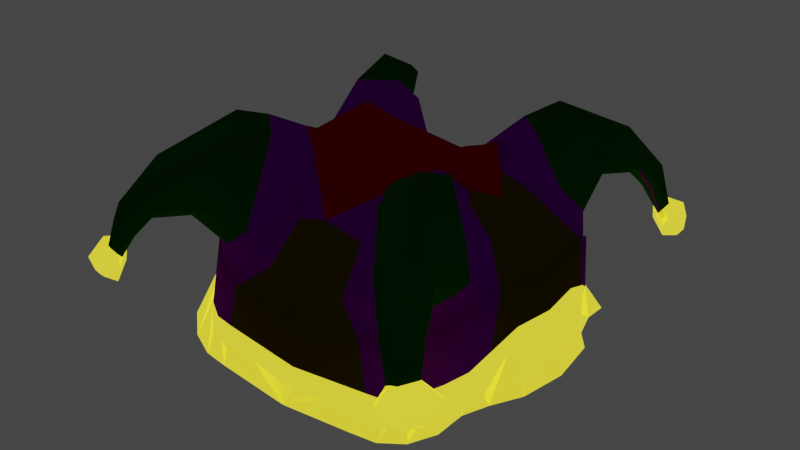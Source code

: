 # Source: cap_n_bells.blend  (saved by Blender 2.90.8; exported with 4.5.12 LTS)
import bpy
from mathutils import Matrix  # noqa: F401  (used for matrix-valued properties, if any)

bpy.ops.wm.read_factory_settings(use_empty=True)
scene = bpy.context.scene
scene.name = 'Scene'

# ---- collections
col_collection = bpy.data.collections.new('Collection'); scene.collection.children.link(col_collection)

# ---- materials (node trees are filled in below, after node groups)
mat_trim = bpy.data.materials.new('Trim')
mat_trim.use_transparent_shadow = False
mat_base = bpy.data.materials.new('Base')
mat_base.use_transparent_shadow = False
mat_underhat = bpy.data.materials.new('UnderHat')
mat_underhat.use_transparent_shadow = False
mat_tail = bpy.data.materials.new('Tail')
mat_tail.use_transparent_shadow = False
mat_base2 = bpy.data.materials.new('Base2')
mat_base2.use_transparent_shadow = False
mat_base3 = bpy.data.materials.new('Base3')
mat_base3.use_transparent_shadow = False

# ---- material node trees
mat_trim.use_nodes = True; mat_trim.node_tree.nodes.clear()
_N = mat_trim.node_tree.nodes; _L = mat_trim.node_tree.links
n0 = _N.new('ShaderNodeBsdfPrincipled'); n0.name = 'Principled BSDF'; n0.location = (10, 300)
n0.distribution = 'GGX'
n0.subsurface_method = 'BURLEY'
n0.inputs[1].default_value = 0.9179
n0.inputs[2].default_value = 0.07009
n0.inputs[3].default_value = 1.45
n0.inputs[8].default_value = 1.0
n0.inputs[9].default_value = (4.1, 0.2, 0.1)
n0.inputs[10].default_value = 1.0
n0.inputs[13].default_value = 0.3318
n0.inputs[18].default_value = 0.3
n0.inputs[27].default_value = (1.0, 0.8499, 0.0, 1.0)
n0.inputs[28].default_value = 1.0
n1 = _N.new('ShaderNodeOutputMaterial'); n1.name = 'Material Output'; n1.location = (300, 300)
_L.new(n0.outputs[0], n1.inputs[0])
n1.is_active_output = True
mat_base.use_nodes = True; mat_base.node_tree.nodes.clear()
_N = mat_base.node_tree.nodes; _L = mat_base.node_tree.links
n0 = _N.new('ShaderNodeBsdfPrincipled'); n0.name = 'Principled BSDF'; n0.location = (10, 300)
n0.distribution = 'GGX'
n0.subsurface_method = 'BURLEY'
n0.inputs[0].default_value = (0.249, 0.003749, 0.4292, 1.0)
n0.inputs[3].default_value = 1.45
n0.inputs[13].default_value = 0.0
n0.inputs[27].default_value = (0.0, 0.0, 0.0, 1.0)
n0.inputs[28].default_value = 1.0
n1 = _N.new('ShaderNodeOutputMaterial'); n1.name = 'Material Output'; n1.location = (300, 300)
_L.new(n0.outputs[0], n1.inputs[0])
n1.is_active_output = True
mat_underhat.use_nodes = True; mat_underhat.node_tree.nodes.clear()
_N = mat_underhat.node_tree.nodes; _L = mat_underhat.node_tree.links
n0 = _N.new('ShaderNodeBsdfPrincipled'); n0.name = 'Principled BSDF'; n0.location = (10, 300)
n0.distribution = 'GGX'
n0.subsurface_method = 'BURLEY'
n0.inputs[0].default_value = (0.04945, 0.05495, 0.0, 1.0)
n0.inputs[3].default_value = 1.45
n0.inputs[27].default_value = (0.0, 0.0, 0.0, 1.0)
n0.inputs[28].default_value = 1.0
n1 = _N.new('ShaderNodeOutputMaterial'); n1.name = 'Material Output'; n1.location = (300, 300)
_L.new(n0.outputs[0], n1.inputs[0])
n1.is_active_output = True
mat_tail.use_nodes = True; mat_tail.node_tree.nodes.clear()
_N = mat_tail.node_tree.nodes; _L = mat_tail.node_tree.links
n0 = _N.new('ShaderNodeBsdfPrincipled'); n0.name = 'Principled BSDF'; n0.location = (10, 300)
n0.distribution = 'GGX'
n0.subsurface_method = 'BURLEY'
n0.inputs[0].default_value = (0.008422, 0.1065, 0.0, 1.0)
n0.inputs[3].default_value = 1.45
n0.inputs[13].default_value = 0.0
n0.inputs[27].default_value = (0.0, 0.0, 0.0, 1.0)
n0.inputs[28].default_value = 1.0
n1 = _N.new('ShaderNodeOutputMaterial'); n1.name = 'Material Output'; n1.location = (300, 300)
_L.new(n0.outputs[0], n1.inputs[0])
n1.is_active_output = True
mat_base2.use_nodes = True; mat_base2.node_tree.nodes.clear()
_N = mat_base2.node_tree.nodes; _L = mat_base2.node_tree.links
n0 = _N.new('ShaderNodeBsdfPrincipled'); n0.name = 'Principled BSDF'; n0.location = (10, 300)
n0.distribution = 'GGX'
n0.subsurface_method = 'BURLEY'
n0.inputs[0].default_value = (0.1025, 0.06248, 0.0, 1.0)
n0.inputs[3].default_value = 1.45
n0.inputs[13].default_value = 0.0
n0.inputs[27].default_value = (0.0, 0.0, 0.0, 1.0)
n0.inputs[28].default_value = 1.0
n1 = _N.new('ShaderNodeOutputMaterial'); n1.name = 'Material Output'; n1.location = (300, 300)
_L.new(n0.outputs[0], n1.inputs[0])
n1.is_active_output = True
mat_base3.use_nodes = True; mat_base3.node_tree.nodes.clear()
_N = mat_base3.node_tree.nodes; _L = mat_base3.node_tree.links
n0 = _N.new('ShaderNodeBsdfPrincipled'); n0.name = 'Principled BSDF'; n0.location = (10, 300)
n0.distribution = 'GGX'
n0.subsurface_method = 'BURLEY'
n0.inputs[0].default_value = (0.402, 0.0, 0.0107, 1.0)
n0.inputs[3].default_value = 1.45
n0.inputs[13].default_value = 0.0
n0.inputs[27].default_value = (0.0, 0.0, 0.0, 1.0)
n0.inputs[28].default_value = 1.0
n1 = _N.new('ShaderNodeOutputMaterial'); n1.name = 'Material Output'; n1.location = (300, 300)
_L.new(n0.outputs[0], n1.inputs[0])
n1.is_active_output = True

# ---- world
world_world = bpy.data.worlds.new('World'); scene.world = world_world
world_world.use_nodes = True; world_world.node_tree.nodes.clear()
_N = world_world.node_tree.nodes; _L = world_world.node_tree.links
n0 = _N.new('ShaderNodeOutputWorld'); n0.name = 'World Output'; n0.location = (300, 300)
n1 = _N.new('ShaderNodeBackground'); n1.name = 'Background'; n1.location = (10, 300)
n1.inputs[0].default_value = (0.05088, 0.05088, 0.05088, 1.0)
_L.new(n1.outputs[0], n0.inputs[0])
n0.is_active_output = True
world_world.color = (0.05088, 0.05088, 0.05088)
world_world.use_sun_shadow = False
world_world.sun_shadow_jitter_overblur = 0.0

# ---- meshes
me_circle = bpy.data.meshes.new('Circle')
me_circle.from_pydata([(-0.5626, 0.898, -0.0577), (0.0, 1.024, 0.1775), (-0.4975, 0.9672, 0.215), (-0.6466, 0.9238, 0.2233), (-0.7864, 0.8399, 0.2712), (-0.9145, 0.7114, 0.3482), (-1.019, 0.5893, 0.4376), (-1.083, 0.4187, 0.5222), (-1.148, 0.2338, 0.5369), (-1.172, 0.0, 0.5347), (-0.2999, 0.5433, 0.8035), (-0.531, 0.2899, 1.061), (-0.6588, 0.1691, 0.9261), (-0.7927, 0.0, 0.856), (0.0, 0.6952, 0.7199), (-0.9144, 0.2865, 0.7348), (-0.762, 0.2619, 0.8315), (-0.2548, 0.6579, 0.6359), (-0.2981, 0.8861, 0.3748), (-0.7411, 0.8758, 0.4398), (-0.6505, 0.911, 0.4256), (-0.8236, 0.8122, 0.4666), (-0.8983, 0.737, 0.5078), (-0.9597, 0.665, 0.5584), (-1.002, 0.5926, 0.6138), (-0.5146, 0.6093, 1.117), (-0.8927, 0.4841, 0.7683), (-0.7278, 0.4215, 1.131), (-0.5293, 0.8516, 0.535), (-0.4509, 0.7437, 0.966), (-0.7711, 1.074, 0.6519), (-0.9231, 0.9427, 0.7162), (-0.947, 0.9022, 0.7585), (-0.5878, 0.8292, 1.157), (-0.8887, 0.833, 0.9062), (-0.7172, 0.6967, 1.245), (-0.7213, 1.061, 0.7114), (-0.6736, 0.9209, 0.8919), (-1.092, 1.111, 0.7236), (-0.9308, 1.253, 0.6492), (-1.12, 1.07, 0.7647), (-1.108, 1.058, 0.8627), (-0.9899, 1.12, 1.01), (-0.8938, 1.252, 0.6969), (-0.9199, 1.22, 0.785), (-0.8677, 1.255, 0.9295), (-1.174, 1.292, 0.3796), (-1.085, 1.394, 0.3815), (-1.194, 1.272, 0.3984), (-1.225, 1.3, 0.4456), (-1.232, 1.325, 0.4574), (-1.091, 1.424, 0.4155), (-1.139, 1.435, 0.4449), (-1.171, 1.427, 0.4482), (0.0, 0.0, 1.035), (-1.244, 1.258, 0.2513), (-1.062, 1.462, 0.2494), (-1.286, 1.216, 0.2891), (-1.35, 1.272, 0.3823), (-1.364, 1.324, 0.4074), (-1.075, 1.524, 0.3191), (-1.173, 1.549, 0.3813), (-1.239, 1.534, 0.3899), (-1.283, 1.38, 0.2157), (-1.223, 1.448, 0.2156), (-1.297, 1.366, 0.2272), (-1.318, 1.385, 0.2586), (-1.323, 1.402, 0.2673), (-1.227, 1.469, 0.2384), (-1.26, 1.478, 0.2593), (-1.282, 1.473, 0.2627), (-0.5808, 0.9244, -0.1404), (0.0, 0.9402, -0.1864), (-0.7036, 0.9055, -0.1351), (-0.7933, 0.8513, -0.09205), (-0.8988, 0.718, -0.03194), (-0.9668, 0.6048, 0.01674), (-1.004, 0.505, 0.1177), (-1.056, 0.33, 0.1806), (-1.08, 0.0, 0.1747), (0.0, 0.9162, -0.09739), (-0.6838, 0.8747, -0.0554), (-0.7734, 0.8195, -0.008516), (-0.8848, 0.6888, 0.05252), (-0.9546, 0.6069, 0.1303), (-1.015, 0.5008, 0.2243), (-1.039, 0.3195, 0.2754), (-1.065, 0.0, 0.2698), (0.0, 0.0, -0.09426), (-0.5768, 1.003, -0.1016), (0.0, 1.024, -0.1557), (-0.7214, 0.9785, -0.1013), (-0.8312, 0.9178, -0.06336), (-0.9603, 0.7569, -0.001059), (-1.042, 0.6315, 0.05443), (-1.095, 0.4985, 0.1476), (-1.134, 0.2891, 0.2329), (-1.166, 0.0, 0.2234), (-0.5133, 0.9842, 0.2178), (0.0, 1.041, 0.1809), (-0.6618, 0.9398, 0.2261), (-0.8026, 0.855, 0.2734), (-0.9309, 0.7261, 0.3488), (-1.035, 0.604, 0.4361), (-1.098, 0.4345, 0.5214), (-1.162, 0.2479, 0.5411), (-1.186, 0.0, 0.5379), (-0.4897, 1.028, -0.3523), (0.0, 1.045, -0.3887), (-0.6802, 1.004, -0.3532), (-0.8472, 0.936, -0.3229), (-0.9787, 0.8152, -0.2631), (-0.9929, 0.6143, -0.2384), (-1.058, 0.4219, -0.2531), (-1.185, 0.2507, -0.2269), (-1.226, 0.0, -0.2411), (-0.5068, 0.9592, -0.3861), (-1.048, 0.7, -0.2081), (-1.031, 0.8992, -0.2334), (-0.7254, 1.086, -0.3331), (-0.8993, 1.018, -0.2963), (-0.9501, 0.6145, -0.2574), (-1.101, 0.2882, -0.2627), (0.0, 0.966, -0.4173), (-0.6733, 0.9412, -0.3817), (-0.8164, 0.8786, -0.3473), (-0.9269, 0.7766, -0.2931), (-0.9708, 0.4368, -0.2655), (-1.139, 0.0, -0.2752), (-0.5409, 1.11, -0.3359), (0.0, 1.123, -0.383), (-1.106, 0.5082, -0.2184), (-1.236, 0.3395, -0.1856), (-1.28, 0.0, -0.196), (-1.055, 1.439, 0.6784), (-1.151, 1.325, 0.7158), (-1.037, 1.351, 0.6285), (-1.174, 1.204, 0.6678), (-1.162, 1.192, 0.5969), (-1.137, 1.22, 0.5661), (-1.012, 1.339, 0.5265), (-0.9985, 1.358, 0.5691), (0.0, 0.3495, 0.8806), (-0.3811, 0.0, 0.9791), (0.0, 0.5273, 0.8085), (-0.1995, 0.0, 0.9871), (0.0, 0.4392, 0.8459), (-0.5699, 0.0, 0.9533), (0.0, 0.6124, 0.7662), (-0.3691, 0.3933, 0.9535), (0.0, 0.1724, 0.9539), (-0.2145, 0.2761, 0.9031), (-0.1099, 0.2184, 0.9144), (-0.2935, 0.345, 0.9283), (0.0, 0.08621, 0.9945), (-0.5068, 0.1983, 1.021), (-0.2721, 0.1423, 0.9584), (-0.1496, 0.1078, 0.9486), (-0.3686, 0.1861, 1.01)], [], [(6, 5, 102, 103), (78, 79, 128, 122), (5, 4, 101, 102), (92, 91, 119, 120), (4, 3, 100, 101), (17, 14, 1, 18), (77, 78, 122, 127), (3, 2, 98, 100), (91, 89, 129, 119), (2, 3, 19, 20), (14, 10, 149), (18, 2, 20, 28), (8, 9, 13, 12, 16, 15), (1, 2, 18), (15, 7, 8), (11, 16, 12), (157, 145, 54, 154), (10, 17, 29, 25), (28, 20, 30, 36), (25, 29, 37, 33), (29, 28, 36, 37), (23, 24, 32, 31), (3, 4, 21, 19), (7, 15, 26, 24), (4, 5, 22, 21), (15, 16, 27, 26), (5, 6, 23, 22), (17, 18, 28, 29), (6, 7, 24, 23), (27, 25, 33, 35), (24, 26, 34, 32), (19, 21, 22, 23, 31, 30, 20), (26, 27, 35, 34), (33, 37, 44, 45), (135, 134, 53, 50), (34, 35, 42, 41), (31, 32, 40, 38), (36, 30, 39, 43), (37, 36, 43, 44), (32, 34, 41, 40), (30, 31, 38, 39), (35, 33, 45, 42), (50, 53, 62, 59), (134, 136, 52, 53), (137, 135, 50, 49), (139, 138, 48, 46), (141, 140, 47, 51), (136, 141, 51, 52), (138, 137, 49, 48), (140, 139, 46, 47), (10, 14, 17), (57, 58, 66, 65), (53, 52, 61, 62), (49, 50, 59, 58), (46, 48, 57, 55), (51, 47, 56, 60), (52, 51, 60, 61), (48, 49, 58, 57), (47, 46, 55, 56), (63, 65, 66, 67, 70, 69, 68, 64), (56, 55, 63, 64), (59, 62, 70, 67), (62, 61, 69, 70), (58, 59, 67, 66), (55, 57, 65, 63), (60, 56, 64, 68), (61, 60, 68, 69), (76, 77, 127, 121), (89, 90, 130, 129), (74, 73, 81, 82), (77, 76, 84, 85), (75, 76, 121, 126), (97, 96, 132, 133), (74, 75, 126, 125), (96, 95, 131, 132), (73, 74, 125, 124), (95, 94, 117, 131), (0, 80, 87, 86, 85, 84, 83, 82, 81), (87, 80, 88), (78, 77, 85, 86), (75, 74, 82, 83), (71, 72, 80, 0), (79, 78, 86, 87), (76, 75, 83, 84), (73, 71, 0, 81), (90, 89, 98, 99), (89, 91, 100, 98), (91, 92, 101, 100), (92, 93, 102, 101), (93, 94, 103, 102), (94, 95, 104, 103), (95, 96, 105, 104), (96, 97, 106, 105), (71, 73, 124, 116), (7, 6, 103, 104), (94, 93, 118, 117), (72, 71, 116, 123), (8, 7, 104, 105), (93, 92, 120, 118), (9, 8, 105, 106), (2, 1, 99, 98), (112, 113, 131, 117), (111, 112, 117, 118), (110, 111, 118, 120), (109, 110, 120, 119), (113, 112, 121, 127), (109, 107, 116, 124), (110, 109, 124, 125), (114, 113, 127, 122), (111, 110, 125, 126), (107, 108, 123, 116), (115, 114, 122, 128), (112, 111, 126, 121), (113, 114, 132, 131), (114, 115, 133, 132), (108, 107, 129, 130), (107, 109, 119, 129), (39, 38, 139, 140), (40, 41, 137, 138), (44, 43, 141, 136), (43, 39, 140, 141), (38, 40, 138, 139), (41, 42, 135, 137), (45, 44, 136, 134), (42, 45, 134, 135), (158, 147, 143, 156), (156, 143, 145, 157), (155, 13, 147, 158), (14, 149, 153, 148), (144, 151, 152, 146), (148, 153, 151, 144), (146, 152, 150, 142), (149, 155, 158, 153), (151, 156, 157, 152), (153, 158, 156, 151), (152, 157, 154, 150), (11, 12, 13, 155), (149, 11, 155), (11, 27, 16), (149, 10, 25), (27, 11, 84, 25), (149, 25, 11)])
me_circle.polygons.foreach_set('use_smooth', [True] * 142)
me_circle.polygons.foreach_set('material_index', [1, 2, 1, 0, 1, 4, 2, 1, 0, 1, 1, 1, 4, 4, 4, 1, 5, 1, 3, 3, 3, 3, 1, 1, 1, 1, 1, 1, 1, 3, 3, 3, 3, 3, 3, 3, 3, 3, 3, 3, 3, 3, 0, 3, 3, 1, 3, 3, 3, 3, 1, 0, 0, 0, 0, 0, 0, 0, 0, 0, 0, 0, 0, 0, 0, 0, 0, 2, 0, 2, 2, 2, 0, 2, 0, 2, 0, 2, 2, 1, 2, 2, 2, 2, 2, 4, 1, 1, 1, 1, 1, 4, 4, 2, 1, 0, 2, 4, 0, 4, 4, 0, 0, 0, 0, 0, 0, 0, 0, 0, 0, 0, 0, 0, 0, 0, 0, 3, 3, 3, 3, 1, 3, 3, 3, 5, 5, 5, 5, 5, 5, 5, 5, 5, 5, 5, 5, 5, 1, 1, 1, 1])
_uv = me_circle.uv_layers.new(name='UVMap')
_uv.uv.foreach_set('vector', [0.0, 0.0, 0.0, 0.0, 0.0, 0.0, 0.0, 0.0, 0.0, 0.0, 0.0, 0.0, 0.0, 0.0, 0.0, 0.0, 0.0, 0.0, 0.0, 0.0, 0.0, 0.0, 0.0, 0.0, 0.0, 0.0, 0.0, 0.0, 0.0, 0.0, 0.0, 0.0, 0.0, 0.0, 0.0, 0.0, 0.0, 0.0, 0.0, 0.0, 0.0, 0.0, 0.0, 0.0, 0.0, 0.0, 0.0, 0.0, 0.0, 0.0, 0.0, 0.0, 0.0, 0.0, 0.0, 0.0, 0.0, 0.0, 0.0, 0.0, 0.0, 0.0, 0.0, 0.0, 0.0, 0.0, 0.0, 0.0, 0.0, 0.0, 0.0, 0.0, 0.0, 0.0, 0.0, 0.0, 0.0, 0.0, 0.0, 0.0, 0.0, 0.0, 0.0, 0.0, 0.0, 0.0, 0.0, 0.0, 0.0, 0.0, 0.0, 0.0, 0.0, 0.0, 0.0, 0.0, 0.0, 0.0, 0.0, 0.0, 0.0, 0.0, 0.0, 0.0, 0.0, 0.0, 0.0, 0.0, 0.0, 0.0, 0.0, 0.0, 0.0, 0.0, 0.0, 0.0, 0.0, 0.0, 0.0, 0.0, 0.0, 0.0, 0.0, 0.0, 0.0, 0.0, 0.0, 0.0, 0.0, 0.0, 0.0, 0.0, 0.0, 0.0, 0.0, 0.0, 0.0, 0.0, 0.0, 0.0, 0.0, 0.0, 0.0, 0.0, 0.0, 0.0, 0.0, 0.0, 0.0, 0.0, 0.0, 0.0, 0.0, 0.0, 0.0, 0.0, 0.0, 0.0, 0.0, 0.0, 0.0, 0.0, 0.0, 0.0, 0.0, 0.0, 0.0, 0.0, 0.0, 0.0, 0.0, 0.0, 0.0, 0.0, 0.0, 0.0, 0.0, 0.0, 0.0, 0.0, 0.0, 0.0, 0.0, 0.0, 0.0, 0.0, 0.0, 0.0, 0.0, 0.0, 0.0, 0.0, 0.0, 0.0, 0.0, 0.0, 0.0, 0.0, 0.0, 0.0, 0.0, 0.0, 0.0, 0.0, 0.0, 0.0, 0.0, 0.0, 0.0, 0.0, 0.0, 0.0, 0.0, 0.0, 0.0, 0.0, 0.0, 0.0, 0.0, 0.0, 0.0, 0.0, 0.0, 0.0, 0.0, 0.0, 0.0, 0.0, 0.0, 0.0, 0.0, 0.0, 0.0, 0.0, 0.0, 0.0, 0.0, 0.0, 0.0, 0.0, 0.0, 0.0, 0.0, 0.0, 0.0, 0.0, 0.0, 0.0, 0.0, 0.0, 0.0, 0.0, 0.0, 0.0, 0.0, 0.0, 0.0, 0.0, 0.0, 0.0, 0.0, 0.0, 0.0, 0.0, 0.0, 0.0, 0.0, 0.0, 0.0, 0.0, 0.0, 0.0, 0.0, 0.0, 0.0, 0.0, 0.0, 0.0, 0.0, 0.0, 0.0, 0.0, 0.0, 0.0, 0.0, 0.0, 0.0, 0.0, 0.0, 0.0, 0.0, 0.0, 0.0, 0.0, 0.0, 0.0, 0.0, 0.0, 0.0, 0.0, 0.0, 0.0, 0.0, 0.0, 0.0, 0.0, 0.0, 0.0, 0.0, 0.0, 0.0, 0.0, 0.0, 0.0, 0.0, 0.0, 0.0, 0.0, 0.0, 0.0, 0.0, 0.0, 0.0, 0.0, 0.0, 0.0, 0.0, 0.0, 0.0, 0.0, 0.0, 0.0, 0.0, 0.0, 0.0, 0.0, 0.0, 0.0, 0.0, 0.0, 0.0, 0.0, 0.0, 0.0, 0.0, 0.0, 0.0, 0.0, 0.0, 0.0, 0.0, 0.0, 0.0, 0.0, 0.0, 0.0, 0.0, 0.0, 0.0, 0.0, 0.0, 0.0, 0.0, 0.0, 0.0, 0.0, 0.0, 0.0, 0.0, 0.0, 0.0, 0.0, 0.0, 0.0, 0.0, 0.0, 0.0, 0.0, 0.0, 0.0, 0.0, 0.0, 0.0, 0.0, 0.0, 0.0, 0.0, 0.0, 0.0, 0.0, 0.0, 0.0, 0.0, 0.0, 0.0, 0.0, 0.0, 0.0, 0.0, 0.0, 0.0, 0.0, 0.0, 0.0, 0.0, 0.0, 0.0, 0.0, 0.0, 0.0, 0.0, 0.0, 0.0, 0.0, 0.0, 0.0, 0.0, 0.0, 0.0, 0.0, 0.0, 0.0, 0.0, 0.0, 0.0, 0.0, 0.0, 0.0, 0.0, 0.0, 0.0, 0.0, 0.0, 0.0, 0.0, 0.0, 0.0, 0.0, 0.0, 0.0, 0.0, 0.0, 0.0, 0.0, 0.0, 0.0, 0.0, 0.0, 0.0, 0.0, 0.0, 0.0, 0.0, 0.0, 0.0, 0.0, 0.0, 0.0, 0.0, 0.0, 0.0, 0.0, 0.0, 0.0, 0.0, 0.0, 0.0, 0.0, 0.0, 0.0, 0.0, 0.0, 0.0, 0.0, 0.0, 0.0, 0.0, 0.0, 0.0, 0.0, 0.0, 0.0, 0.0, 0.0, 0.0, 0.0, 0.0, 0.0, 0.0, 0.0, 0.0, 0.0, 0.0, 0.0, 0.0, 0.0, 0.0, 0.0, 0.0, 0.0, 0.0, 0.0, 0.0, 0.0, 0.0, 0.0, 0.0, 0.0, 0.0, 0.0, 0.0, 0.0, 0.0, 0.0, 0.0, 0.0, 0.0, 0.0, 0.0, 0.0, 0.0, 0.0, 0.0, 0.0, 0.0, 0.0, 0.0, 0.0, 0.0, 0.0, 0.0, 0.0, 0.0, 0.0, 0.0, 0.0, 0.0, 0.0, 0.0, 0.0, 0.0, 0.0, 0.0, 0.0, 0.0, 0.0, 0.0, 0.0, 0.0, 0.0, 0.0, 0.0, 0.0, 0.0, 0.0, 0.0, 0.0, 0.0, 0.0, 0.0, 0.0, 0.0, 0.0, 0.0, 0.0, 0.0, 0.0, 0.0, 0.0, 0.0, 0.0, 0.0, 0.0, 0.0, 0.0, 0.0, 0.0, 0.0, 0.0, 0.0, 0.0, 0.0, 0.0, 0.0, 0.0, 0.0, 0.0, 0.0, 0.0, 0.0, 0.0, 0.0, 0.0, 0.0, 0.0, 0.0, 0.0, 0.0, 0.0, 0.0, 0.0, 0.0, 0.0, 0.0, 0.0, 0.0, 0.0, 0.0, 0.0, 0.0, 0.0, 0.0, 0.0, 0.0, 0.0, 0.0, 0.0, 0.0, 0.0, 0.0, 0.0, 0.0, 0.0, 0.0, 0.0, 0.0, 0.0, 0.0, 0.0, 0.0, 0.0, 0.0, 0.0, 0.0, 0.0, 0.0, 0.0, 0.0, 0.0, 0.0, 0.0, 0.0, 0.0, 0.0, 0.0, 0.0, 0.0, 0.0, 0.0, 0.0, 0.0, 0.0, 0.0, 0.0, 0.0, 0.0, 0.0, 0.0, 0.0, 0.0, 0.0, 0.0, 0.0, 0.0, 0.0, 0.0, 0.0, 0.0, 0.0, 0.0, 0.0, 0.0, 0.0, 0.0, 0.0, 0.0, 0.0, 0.0, 0.0, 0.0, 0.0, 0.0, 0.0, 0.0, 0.0, 0.0, 0.0, 0.0, 0.0, 0.0, 0.0, 0.0, 0.0, 0.0, 0.0, 0.0, 0.0, 0.0, 0.0, 0.0, 0.0, 0.0, 0.0, 0.0, 0.0, 0.0, 0.0, 0.0, 0.0, 0.0, 0.0, 0.0, 0.0, 0.0, 0.0, 0.0, 0.0, 0.0, 0.0, 0.0, 0.0, 0.0, 0.0, 0.0, 0.0, 0.0, 0.0, 0.0, 0.0, 0.0, 0.0, 0.0, 0.0, 0.0, 0.0, 0.0, 0.0, 0.0, 0.0, 0.0, 0.0, 0.0, 0.0, 0.0, 0.0, 0.0, 0.0, 0.0, 0.0, 0.0, 0.0, 0.0, 0.0, 0.0, 0.0, 0.0, 0.0, 0.0, 0.0, 0.0, 0.0, 0.0, 0.0, 0.0, 0.0, 0.0, 0.0, 0.0, 0.0, 0.0, 0.0, 0.0, 0.0, 0.0, 0.0, 0.0, 0.0, 0.0, 0.0, 0.0, 0.0, 0.0, 0.0, 0.0, 0.0, 0.0, 0.0, 0.0, 0.0, 0.0, 0.0, 0.0, 0.0, 0.0, 0.0, 0.0, 0.0, 0.0, 0.0, 0.0, 0.0, 0.0, 0.0, 0.0, 0.0, 0.0, 0.0, 0.0, 0.0, 0.0, 0.0, 0.0, 0.0, 0.0, 0.0, 0.0, 0.0, 0.0, 0.0, 0.0, 0.0, 0.0, 0.0, 0.0, 0.0, 0.0, 0.0, 0.0, 0.0, 0.0, 0.0, 0.0, 0.0, 0.0, 0.0, 0.0, 0.0, 0.0, 0.0, 0.0, 0.0, 0.0, 0.0, 0.0, 0.0, 0.0, 0.0, 0.0, 0.0, 0.0, 0.0, 0.0, 0.0, 0.0, 0.0, 0.0, 0.0, 0.0, 0.0, 0.0, 0.0, 0.0, 0.0, 0.0, 0.0, 0.0, 0.0, 0.0, 0.0, 0.0, 0.0, 0.0, 0.0, 0.0, 0.0, 0.0, 0.0, 0.0, 0.0, 0.0, 0.0, 0.0, 0.0, 0.0, 0.0, 0.0, 0.0, 0.0, 0.0, 0.0, 0.0, 0.0, 0.0, 0.0, 0.0, 0.0, 0.0, 0.0, 0.0, 0.0, 0.0, 0.0, 0.0, 0.0, 0.0, 0.0, 0.0, 0.0, 0.0, 0.0, 0.0, 0.0, 0.0, 0.0, 0.0, 0.0, 0.0, 0.0, 0.0, 0.0, 0.0, 0.0, 0.0, 0.0, 0.0, 0.0, 0.0, 0.0, 0.0, 0.0, 0.0, 0.0, 0.0, 0.0, 0.0, 0.0, 0.0, 0.0, 0.0, 0.0, 0.0, 0.0, 0.0, 0.0, 0.0, 0.0, 0.0, 0.0, 0.0, 0.0, 0.0, 0.0, 0.0, 0.0, 0.0, 0.0, 0.0, 0.0, 0.0, 0.0, 0.0, 0.0, 0.0, 0.0, 0.0, 0.0, 0.0, 0.0, 0.0, 0.0, 0.0, 0.0, 0.0, 0.0, 0.0, 0.0, 0.0, 0.0, 0.0, 0.0, 0.0, 0.0, 0.0, 0.0, 0.0, 0.0, 0.0, 0.0, 0.0, 0.0, 0.0, 0.0, 0.0, 0.0, 0.0, 0.0, 0.0, 0.0, 0.0, 0.0, 0.0, 0.0, 0.0, 0.0, 0.0, 0.0, 0.0, 0.0, 0.0, 0.0, 0.0, 0.0, 0.0, 0.0, 0.0, 0.0, 0.0, 0.0, 0.0, 0.0, 0.0, 0.0, 0.0, 0.0, 0.0, 0.0, 0.0, 0.0, 0.0, 0.0, 0.0, 0.0, 0.0, 0.0, 0.0, 0.0, 0.0, 0.0, 0.0, 0.0, 0.0, 0.0, 0.0, 0.0, 0.0, 0.0, 0.0, 0.0, 0.0, 0.0, 0.0, 0.0, 0.0, 0.0, 0.0, 0.0, 0.0, 0.0, 0.0, 0.0, 0.0, 0.0, 0.0, 0.0, 0.0, 0.0, 0.0, 0.0, 0.0, 0.0, 0.0, 0.0, 0.0, 0.0, 0.0, 0.0, 0.0, 0.0, 0.0, 0.0, 0.0, 0.0, 0.0, 0.0, 0.0, 0.0, 0.0, 0.0, 0.0, 0.0, 0.0, 0.0, 0.0, 0.0, 0.0, 0.0, 0.0, 0.0, 0.0, 0.0, 0.0, 0.0, 0.0, 0.0, 0.0, 0.0, 0.0, 0.0, 0.0, 0.0, 0.0, 0.0, 0.0, 0.0, 0.0, 0.0, 0.0, 0.0, 0.0, 0.0, 0.0, 0.0, 0.0, 0.0, 0.0, 0.0, 0.0, 0.0, 0.0, 0.0, 0.0, 0.0, 0.0, 0.0, 0.0, 0.0, 0.0, 0.0, 0.0, 0.0, 0.0, 0.0, 0.0, 0.0])
me_circle.materials.append(mat_trim)
me_circle.materials.append(mat_base)
me_circle.materials.append(mat_underhat)
me_circle.materials.append(mat_tail)
me_circle.materials.append(mat_base2)
me_circle.materials.append(mat_base3)
me_circle.use_remesh_fix_poles = True
me_circle.use_remesh_preserve_attributes = False
me_circle.use_mirror_vertex_groups = False
me_circle.update()

# ---- objects
ob_crown = bpy.data.objects.new('Crown', me_circle)

# ---- transforms, parenting, visibility, modifiers, constraints
ob_crown.location = (0.0, 0.0, 3.5)
ob_crown.lineart.crease_threshold = 0.0
_m = ob_crown.modifiers.new('Mirror', 'MIRROR')
_m.use_axis = (True, True, False)
_m.use_clip = True

# ---- collection membership
col_collection.objects.link(ob_crown)

# ---- scene / render settings (as saved in the file)
scene.frame_start = 1; scene.frame_end = 250; scene.frame_set(1)
scene.render.engine = 'BLENDER_EEVEE_NEXT'
scene.cycles.use_denoising = False
scene.cycles.samples = 128
scene.cycles.sampling_pattern = 'TABULATED_SOBOL'
scene.cycles.use_adaptive_sampling = False
scene.cycles.use_light_tree = False
scene.view_settings.view_transform = 'Filmic'
bpy.context.view_layer.update()

# ---- added for rendering (the .blend has no active camera): camera
cam_auto = bpy.data.cameras.new('AutoCamera')
cam_auto.lens = 50.0
cam_auto.sensor_width = 36.0
cam_auto.clip_end = 1000.0
ob_auto_camera = bpy.data.objects.new('AutoCamera', cam_auto)
scene.collection.objects.link(ob_auto_camera)
ob_auto_camera.location = (4.11773, -4.94128, 7.20808)
ob_auto_camera.rotation_euler = (1.09748, -7.21219e-08, 0.694738)
scene.camera = ob_auto_camera
bpy.context.view_layer.update()
